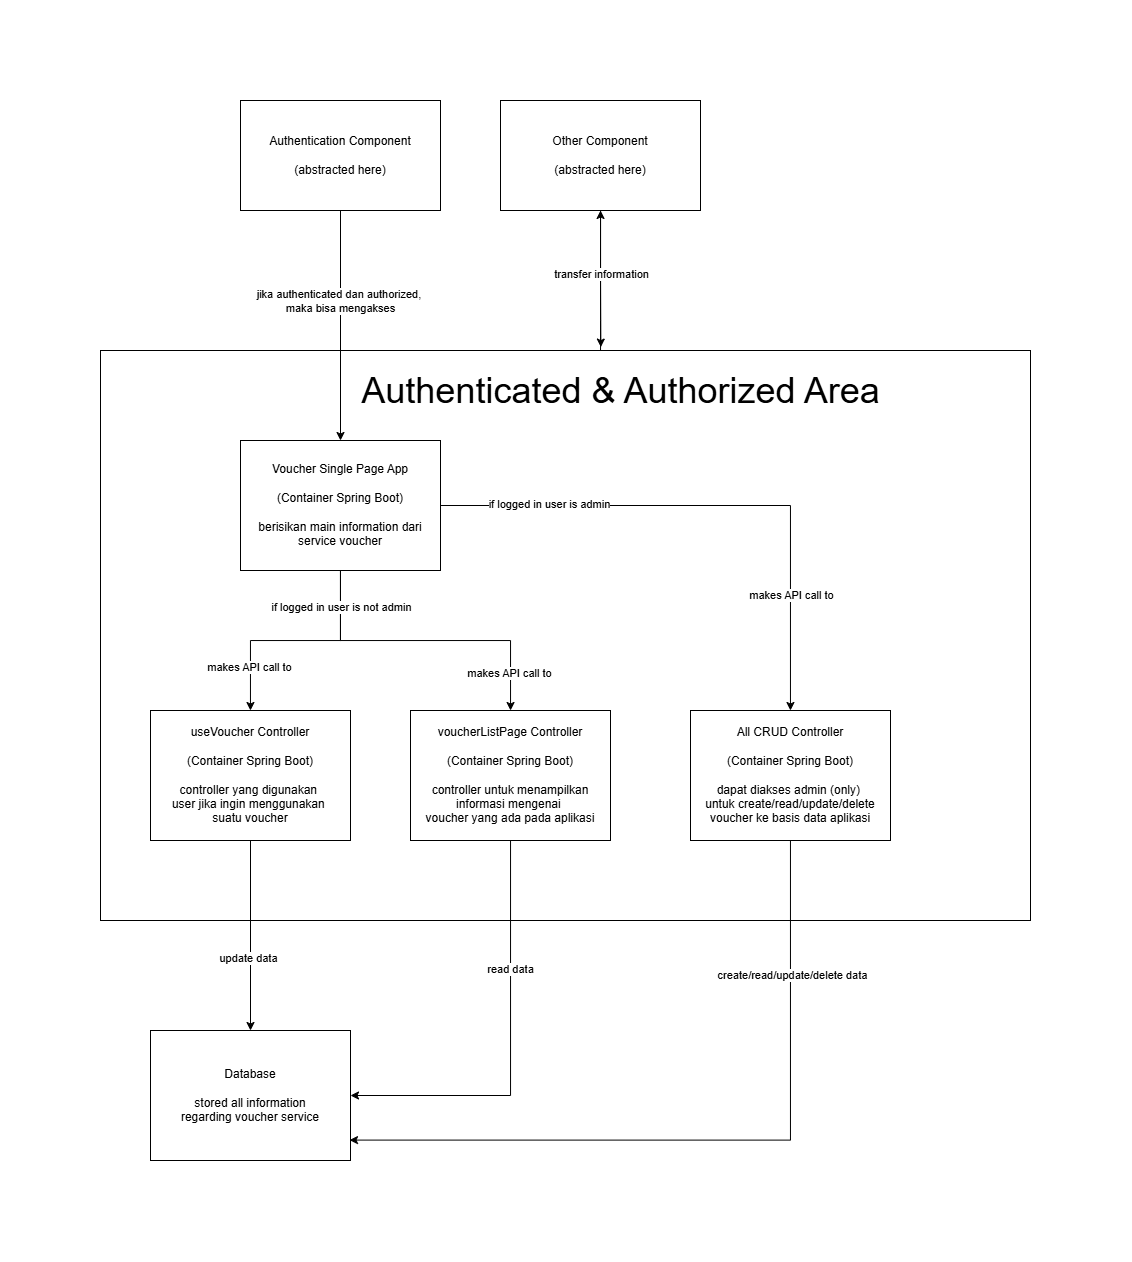

The diagram above was exported from draw.io. Its source (the exported page's mxGraphModel, read from the mxfile embedded in the PNG):
<mxGraphModel dx="1031" dy="537" grid="1" gridSize="10" guides="1" tooltips="1" connect="1" arrows="1" fold="1" page="1" pageScale="1" pageWidth="1100" pageHeight="850" math="0" shadow="0">
  <root>
    <mxCell id="0" />
    <mxCell id="1" parent="0" />
    <mxCell id="GA7Njyoe1Wx4gzwzvej9-32" style="edgeStyle=orthogonalEdgeStyle;rounded=0;orthogonalLoop=1;jettySize=auto;html=1;" edge="1" parent="1" source="GA7Njyoe1Wx4gzwzvej9-5" target="GA7Njyoe1Wx4gzwzvej9-29">
      <mxGeometry relative="1" as="geometry">
        <Array as="points">
          <mxPoint x="560" y="240" />
          <mxPoint x="560" y="240" />
        </Array>
      </mxGeometry>
    </mxCell>
    <mxCell id="GA7Njyoe1Wx4gzwzvej9-5" value="" style="rounded=0;whiteSpace=wrap;html=1;" vertex="1" parent="1">
      <mxGeometry x="60" y="270" width="930" height="570" as="geometry" />
    </mxCell>
    <mxCell id="GA7Njyoe1Wx4gzwzvej9-13" style="edgeStyle=orthogonalEdgeStyle;rounded=0;orthogonalLoop=1;jettySize=auto;html=1;" edge="1" parent="1" source="GA7Njyoe1Wx4gzwzvej9-1" target="GA7Njyoe1Wx4gzwzvej9-8">
      <mxGeometry relative="1" as="geometry" />
    </mxCell>
    <mxCell id="GA7Njyoe1Wx4gzwzvej9-19" value="makes API call to" style="edgeLabel;html=1;align=center;verticalAlign=middle;resizable=0;points=[];" vertex="1" connectable="0" parent="GA7Njyoe1Wx4gzwzvej9-13">
      <mxGeometry x="0.627" y="-1" relative="1" as="geometry">
        <mxPoint as="offset" />
      </mxGeometry>
    </mxCell>
    <mxCell id="GA7Njyoe1Wx4gzwzvej9-14" style="edgeStyle=orthogonalEdgeStyle;rounded=0;orthogonalLoop=1;jettySize=auto;html=1;" edge="1" parent="1" source="GA7Njyoe1Wx4gzwzvej9-1" target="GA7Njyoe1Wx4gzwzvej9-9">
      <mxGeometry relative="1" as="geometry" />
    </mxCell>
    <mxCell id="GA7Njyoe1Wx4gzwzvej9-17" value="if logged in user is not admin" style="edgeLabel;html=1;align=center;verticalAlign=middle;resizable=0;points=[];" vertex="1" connectable="0" parent="GA7Njyoe1Wx4gzwzvej9-14">
      <mxGeometry x="-0.7645" y="1" relative="1" as="geometry">
        <mxPoint as="offset" />
      </mxGeometry>
    </mxCell>
    <mxCell id="GA7Njyoe1Wx4gzwzvej9-20" value="makes API call to" style="edgeLabel;html=1;align=center;verticalAlign=middle;resizable=0;points=[];" vertex="1" connectable="0" parent="GA7Njyoe1Wx4gzwzvej9-14">
      <mxGeometry x="0.7592" y="-1" relative="1" as="geometry">
        <mxPoint as="offset" />
      </mxGeometry>
    </mxCell>
    <mxCell id="GA7Njyoe1Wx4gzwzvej9-16" style="edgeStyle=orthogonalEdgeStyle;rounded=0;orthogonalLoop=1;jettySize=auto;html=1;" edge="1" parent="1" source="GA7Njyoe1Wx4gzwzvej9-1" target="GA7Njyoe1Wx4gzwzvej9-11">
      <mxGeometry relative="1" as="geometry" />
    </mxCell>
    <mxCell id="GA7Njyoe1Wx4gzwzvej9-18" value="if logged in user is admin" style="edgeLabel;html=1;align=center;verticalAlign=middle;resizable=0;points=[];" vertex="1" connectable="0" parent="GA7Njyoe1Wx4gzwzvej9-16">
      <mxGeometry x="-0.6076" y="1" relative="1" as="geometry">
        <mxPoint as="offset" />
      </mxGeometry>
    </mxCell>
    <mxCell id="GA7Njyoe1Wx4gzwzvej9-21" value="makes API call to" style="edgeLabel;html=1;align=center;verticalAlign=middle;resizable=0;points=[];" vertex="1" connectable="0" parent="GA7Njyoe1Wx4gzwzvej9-16">
      <mxGeometry x="0.5831" y="1" relative="1" as="geometry">
        <mxPoint as="offset" />
      </mxGeometry>
    </mxCell>
    <mxCell id="GA7Njyoe1Wx4gzwzvej9-1" value="Voucher Single Page App&lt;div&gt;&lt;br&gt;&lt;div&gt;(Container Spring Boot)&lt;/div&gt;&lt;/div&gt;&lt;div&gt;&lt;br&gt;&lt;/div&gt;&lt;div&gt;berisikan main information dari&lt;br&gt;&lt;/div&gt;&lt;div&gt;service voucher&lt;/div&gt;" style="rounded=0;whiteSpace=wrap;html=1;" vertex="1" parent="1">
      <mxGeometry x="200" y="360" width="200" height="130" as="geometry" />
    </mxCell>
    <mxCell id="GA7Njyoe1Wx4gzwzvej9-3" style="edgeStyle=orthogonalEdgeStyle;rounded=0;orthogonalLoop=1;jettySize=auto;html=1;" edge="1" parent="1" source="GA7Njyoe1Wx4gzwzvej9-2" target="GA7Njyoe1Wx4gzwzvej9-1">
      <mxGeometry relative="1" as="geometry" />
    </mxCell>
    <mxCell id="GA7Njyoe1Wx4gzwzvej9-4" value="jika authenticated dan authorized,&amp;nbsp;&lt;div&gt;maka bisa mengakses&lt;/div&gt;" style="edgeLabel;html=1;align=center;verticalAlign=middle;resizable=0;points=[];" vertex="1" connectable="0" parent="GA7Njyoe1Wx4gzwzvej9-3">
      <mxGeometry x="-0.0128" relative="1" as="geometry">
        <mxPoint y="-23" as="offset" />
      </mxGeometry>
    </mxCell>
    <mxCell id="GA7Njyoe1Wx4gzwzvej9-2" value="Authentication Component&lt;div&gt;&lt;br&gt;&lt;/div&gt;&lt;div&gt;(abstracted here)&lt;/div&gt;" style="rounded=0;whiteSpace=wrap;html=1;" vertex="1" parent="1">
      <mxGeometry x="200" y="20" width="200" height="110" as="geometry" />
    </mxCell>
    <mxCell id="GA7Njyoe1Wx4gzwzvej9-7" value="&lt;font style=&quot;font-size: 36px;&quot;&gt;Authenticated &amp;amp; Authorized Area&lt;/font&gt;" style="text;html=1;align=center;verticalAlign=middle;resizable=0;points=[];autosize=1;strokeColor=none;fillColor=none;" vertex="1" parent="1">
      <mxGeometry x="310" y="280" width="540" height="60" as="geometry" />
    </mxCell>
    <mxCell id="GA7Njyoe1Wx4gzwzvej9-23" style="edgeStyle=orthogonalEdgeStyle;rounded=0;orthogonalLoop=1;jettySize=auto;html=1;" edge="1" parent="1" source="GA7Njyoe1Wx4gzwzvej9-8" target="GA7Njyoe1Wx4gzwzvej9-22">
      <mxGeometry relative="1" as="geometry" />
    </mxCell>
    <mxCell id="GA7Njyoe1Wx4gzwzvej9-26" value="update data" style="edgeLabel;html=1;align=center;verticalAlign=middle;resizable=0;points=[];" vertex="1" connectable="0" parent="GA7Njyoe1Wx4gzwzvej9-23">
      <mxGeometry x="0.2348" y="-2" relative="1" as="geometry">
        <mxPoint as="offset" />
      </mxGeometry>
    </mxCell>
    <mxCell id="GA7Njyoe1Wx4gzwzvej9-8" value="&lt;div&gt;useVoucher Controller&lt;br&gt;&lt;/div&gt;&lt;div&gt;&lt;br&gt;&lt;div&gt;(Container Spring Boot)&lt;/div&gt;&lt;/div&gt;&lt;div&gt;&lt;br&gt;&lt;/div&gt;&lt;div&gt;controller yang digunakan&amp;nbsp;&lt;/div&gt;&lt;div&gt;user jika ingin menggunakan&amp;nbsp;&lt;/div&gt;&lt;div&gt;suatu voucher&lt;/div&gt;" style="rounded=0;whiteSpace=wrap;html=1;" vertex="1" parent="1">
      <mxGeometry x="110" y="630" width="200" height="130" as="geometry" />
    </mxCell>
    <mxCell id="GA7Njyoe1Wx4gzwzvej9-24" style="edgeStyle=orthogonalEdgeStyle;rounded=0;orthogonalLoop=1;jettySize=auto;html=1;entryX=1;entryY=0.5;entryDx=0;entryDy=0;" edge="1" parent="1" source="GA7Njyoe1Wx4gzwzvej9-9" target="GA7Njyoe1Wx4gzwzvej9-22">
      <mxGeometry relative="1" as="geometry">
        <Array as="points">
          <mxPoint x="470" y="1015" />
        </Array>
      </mxGeometry>
    </mxCell>
    <mxCell id="GA7Njyoe1Wx4gzwzvej9-27" value="read data" style="edgeLabel;html=1;align=center;verticalAlign=middle;resizable=0;points=[];" vertex="1" connectable="0" parent="GA7Njyoe1Wx4gzwzvej9-24">
      <mxGeometry x="-0.3786" relative="1" as="geometry">
        <mxPoint as="offset" />
      </mxGeometry>
    </mxCell>
    <mxCell id="GA7Njyoe1Wx4gzwzvej9-9" value="&lt;div&gt;voucherListPage Controller&lt;br&gt;&lt;/div&gt;&lt;div&gt;&lt;br&gt;&lt;div&gt;(Container Spring Boot)&lt;/div&gt;&lt;/div&gt;&lt;div&gt;&lt;br&gt;&lt;/div&gt;&lt;div&gt;controller untuk menampilkan informasi mengenai&amp;nbsp;&lt;/div&gt;&lt;div&gt;voucher yang ada pada aplikasi&lt;/div&gt;" style="rounded=0;whiteSpace=wrap;html=1;" vertex="1" parent="1">
      <mxGeometry x="370" y="630" width="200" height="130" as="geometry" />
    </mxCell>
    <mxCell id="GA7Njyoe1Wx4gzwzvej9-11" value="&lt;div&gt;All CRUD Controller&lt;br&gt;&lt;/div&gt;&lt;div&gt;&lt;br&gt;&lt;div&gt;(Container Spring Boot)&lt;/div&gt;&lt;/div&gt;&lt;div&gt;&lt;br&gt;&lt;/div&gt;&lt;div&gt;dapat diakses admin (only)&amp;nbsp;&lt;/div&gt;&lt;div&gt;untuk create/read/update/delete&lt;/div&gt;&lt;div&gt;voucher ke basis data aplikasi&lt;/div&gt;" style="rounded=0;whiteSpace=wrap;html=1;" vertex="1" parent="1">
      <mxGeometry x="650" y="630" width="200" height="130" as="geometry" />
    </mxCell>
    <mxCell id="GA7Njyoe1Wx4gzwzvej9-22" value="&lt;div&gt;Database&lt;/div&gt;&lt;div&gt;&lt;br&gt;&lt;/div&gt;&lt;div&gt;stored all information&lt;/div&gt;&lt;div&gt;regarding voucher service&lt;/div&gt;" style="rounded=0;whiteSpace=wrap;html=1;" vertex="1" parent="1">
      <mxGeometry x="110" y="950" width="200" height="130" as="geometry" />
    </mxCell>
    <mxCell id="GA7Njyoe1Wx4gzwzvej9-25" style="edgeStyle=orthogonalEdgeStyle;rounded=0;orthogonalLoop=1;jettySize=auto;html=1;entryX=0.995;entryY=0.843;entryDx=0;entryDy=0;entryPerimeter=0;" edge="1" parent="1" source="GA7Njyoe1Wx4gzwzvej9-11" target="GA7Njyoe1Wx4gzwzvej9-22">
      <mxGeometry relative="1" as="geometry">
        <Array as="points">
          <mxPoint x="750" y="1060" />
        </Array>
      </mxGeometry>
    </mxCell>
    <mxCell id="GA7Njyoe1Wx4gzwzvej9-28" value="create/read/update/delete data" style="edgeLabel;html=1;align=center;verticalAlign=middle;resizable=0;points=[];" vertex="1" connectable="0" parent="GA7Njyoe1Wx4gzwzvej9-25">
      <mxGeometry x="-0.6367" y="2" relative="1" as="geometry">
        <mxPoint as="offset" />
      </mxGeometry>
    </mxCell>
    <mxCell id="GA7Njyoe1Wx4gzwzvej9-29" value="Other Component&lt;div&gt;&lt;br&gt;&lt;/div&gt;&lt;div&gt;(abstracted here)&lt;/div&gt;" style="rounded=0;whiteSpace=wrap;html=1;" vertex="1" parent="1">
      <mxGeometry x="460" y="20" width="200" height="110" as="geometry" />
    </mxCell>
    <mxCell id="GA7Njyoe1Wx4gzwzvej9-31" style="edgeStyle=orthogonalEdgeStyle;rounded=0;orthogonalLoop=1;jettySize=auto;html=1;entryX=0.538;entryY=-0.006;entryDx=0;entryDy=0;entryPerimeter=0;" edge="1" parent="1" source="GA7Njyoe1Wx4gzwzvej9-29" target="GA7Njyoe1Wx4gzwzvej9-5">
      <mxGeometry relative="1" as="geometry" />
    </mxCell>
    <mxCell id="GA7Njyoe1Wx4gzwzvej9-33" value="transfer information" style="edgeLabel;html=1;align=center;verticalAlign=middle;resizable=0;points=[];" vertex="1" connectable="0" parent="GA7Njyoe1Wx4gzwzvej9-31">
      <mxGeometry x="-0.0672" y="1" relative="1" as="geometry">
        <mxPoint as="offset" />
      </mxGeometry>
    </mxCell>
  </root>
</mxGraphModel>